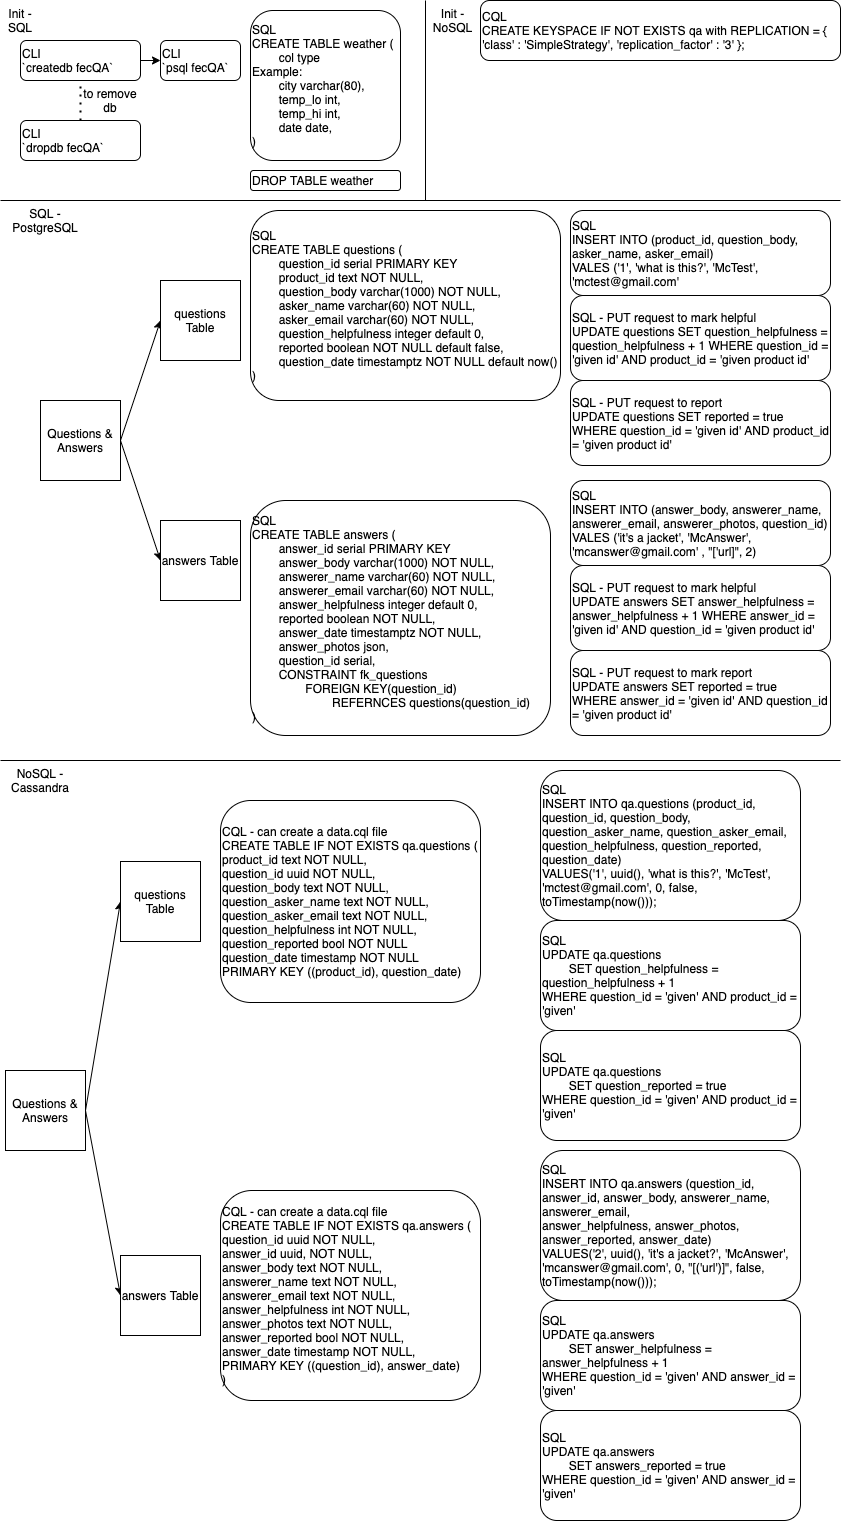

The diagram above was exported from draw.io. Its source (the exported page's mxGraphModel, read from the mxfile embedded in the PNG):
<mxGraphModel dx="523" dy="675" grid="1" gridSize="10" guides="1" tooltips="1" connect="1" arrows="1" fold="1" page="1" pageScale="1" pageWidth="850" pageHeight="1100" math="0" shadow="0">
  <root>
    <mxCell id="0" />
    <mxCell id="1" parent="0" />
    <mxCell id="15" style="edgeStyle=none;html=1;exitX=1;exitY=0.5;exitDx=0;exitDy=0;entryX=0;entryY=0.5;entryDx=0;entryDy=0;" parent="1" source="2" target="12" edge="1">
      <mxGeometry relative="1" as="geometry" />
    </mxCell>
    <mxCell id="16" style="edgeStyle=none;html=1;exitX=1;exitY=0.5;exitDx=0;exitDy=0;entryX=0;entryY=0.5;entryDx=0;entryDy=0;" parent="1" source="2" target="14" edge="1">
      <mxGeometry relative="1" as="geometry" />
    </mxCell>
    <mxCell id="2" value="Questions &amp;amp; Answers" style="whiteSpace=wrap;html=1;aspect=fixed;" parent="1" vertex="1">
      <mxGeometry x="40" y="400" width="80" height="80" as="geometry" />
    </mxCell>
    <mxCell id="3" value="SQL - PostgreSQL" style="text;html=1;strokeColor=none;fillColor=none;align=center;verticalAlign=middle;whiteSpace=wrap;rounded=0;" parent="1" vertex="1">
      <mxGeometry y="200" width="90" height="40" as="geometry" />
    </mxCell>
    <mxCell id="5" value="Init - SQL" style="text;html=1;strokeColor=none;fillColor=none;align=center;verticalAlign=middle;whiteSpace=wrap;rounded=0;" parent="1" vertex="1">
      <mxGeometry width="40" height="40" as="geometry" />
    </mxCell>
    <mxCell id="11" style="edgeStyle=none;html=1;exitX=1;exitY=0.5;exitDx=0;exitDy=0;entryX=0;entryY=0.5;entryDx=0;entryDy=0;" parent="1" source="6" target="10" edge="1">
      <mxGeometry relative="1" as="geometry" />
    </mxCell>
    <mxCell id="6" value="CLI&lt;br&gt;`createdb fecQA`" style="rounded=1;whiteSpace=wrap;html=1;align=left;" parent="1" vertex="1">
      <mxGeometry x="20" y="40" width="120" height="40" as="geometry" />
    </mxCell>
    <mxCell id="7" value="CLI&lt;br&gt;`dropdb fecQA`" style="rounded=1;whiteSpace=wrap;html=1;align=left;" parent="1" vertex="1">
      <mxGeometry x="20" y="120" width="120" height="40" as="geometry" />
    </mxCell>
    <mxCell id="8" value="" style="endArrow=none;dashed=1;html=1;dashPattern=1 3;strokeWidth=2;entryX=0.5;entryY=1;entryDx=0;entryDy=0;exitX=0.5;exitY=0;exitDx=0;exitDy=0;" parent="1" source="7" target="6" edge="1">
      <mxGeometry width="50" height="50" relative="1" as="geometry">
        <mxPoint x="330" y="280" as="sourcePoint" />
        <mxPoint x="380" y="230" as="targetPoint" />
      </mxGeometry>
    </mxCell>
    <mxCell id="9" value="to remove db" style="text;html=1;strokeColor=none;fillColor=none;align=center;verticalAlign=middle;whiteSpace=wrap;rounded=0;" parent="1" vertex="1">
      <mxGeometry x="80" y="80" width="60" height="40" as="geometry" />
    </mxCell>
    <mxCell id="10" value="CLI&lt;br&gt;`psql fecQA`" style="rounded=1;whiteSpace=wrap;html=1;align=left;" parent="1" vertex="1">
      <mxGeometry x="160" y="40" width="80" height="40" as="geometry" />
    </mxCell>
    <mxCell id="12" value="questions Table" style="whiteSpace=wrap;html=1;aspect=fixed;" parent="1" vertex="1">
      <mxGeometry x="160" y="280" width="80" height="80" as="geometry" />
    </mxCell>
    <mxCell id="13" value="" style="endArrow=none;html=1;" parent="1" edge="1">
      <mxGeometry width="50" height="50" relative="1" as="geometry">
        <mxPoint y="200" as="sourcePoint" />
        <mxPoint x="840" y="200" as="targetPoint" />
      </mxGeometry>
    </mxCell>
    <mxCell id="14" value="answers Table" style="whiteSpace=wrap;html=1;aspect=fixed;" parent="1" vertex="1">
      <mxGeometry x="160" y="520" width="80" height="80" as="geometry" />
    </mxCell>
    <mxCell id="17" value="SQL&lt;br&gt;CREATE TABLE weather (&lt;br&gt;&lt;span style=&quot;white-space: pre&quot;&gt;&#09;&lt;/span&gt;col type&lt;br&gt;Example:&lt;br&gt;&lt;span style=&quot;white-space: pre&quot;&gt;&#09;&lt;/span&gt;city varchar(80),&lt;br&gt;&lt;span style=&quot;white-space: pre&quot;&gt;&#09;&lt;/span&gt;temp_lo int,&lt;br&gt;&lt;span style=&quot;white-space: pre&quot;&gt;&#09;&lt;/span&gt;temp_hi int,&lt;br&gt;&lt;span style=&quot;white-space: pre&quot;&gt;&#09;&lt;/span&gt;date date,&lt;br&gt;)" style="rounded=1;whiteSpace=wrap;html=1;align=left;" parent="1" vertex="1">
      <mxGeometry x="250" y="10" width="150" height="150" as="geometry" />
    </mxCell>
    <mxCell id="18" value="SQL&lt;br&gt;CREATE TABLE questions (&lt;br&gt;&lt;span&gt;&#09;&lt;/span&gt;&lt;span style=&quot;white-space: pre&quot;&gt;&#09;&lt;/span&gt;question_id serial PRIMARY KEY&lt;br&gt;&lt;span&gt;&#09;&lt;/span&gt;&lt;span style=&quot;white-space: pre&quot;&gt;&#09;&lt;/span&gt;product_id text NOT NULL,&lt;br&gt;&lt;span&gt;&#09;&lt;/span&gt;&lt;span style=&quot;white-space: pre&quot;&gt;&#09;&lt;/span&gt;question_body varchar(1000) NOT NULL,&lt;br&gt;&lt;span&gt;&#09;&lt;/span&gt;&lt;span style=&quot;white-space: pre&quot;&gt;&#09;&lt;/span&gt;asker_name varchar(60) NOT NULL,&lt;br&gt;&lt;span&gt;&#09;&lt;/span&gt;&lt;span style=&quot;white-space: pre&quot;&gt;&#09;&lt;/span&gt;asker_email varchar(60) NOT NULL,&lt;br&gt;&lt;span style=&quot;white-space: pre&quot;&gt;&#09;&lt;/span&gt;question_helpfulness integer default 0,&lt;br&gt;&lt;span&gt;&#09;&lt;/span&gt;&lt;span style=&quot;white-space: pre&quot;&gt;&#09;&lt;/span&gt;reported boolean NOT NULL default false,&lt;br&gt;&lt;span&gt;&#09;&lt;/span&gt;&lt;span style=&quot;white-space: pre&quot;&gt;&#09;&lt;/span&gt;question_date timestamptz NOT NULL default now()&lt;br&gt;)" style="rounded=1;whiteSpace=wrap;html=1;align=left;" parent="1" vertex="1">
      <mxGeometry x="250" y="210" width="310" height="190" as="geometry" />
    </mxCell>
    <mxCell id="19" value="DROP TABLE weather" style="rounded=1;whiteSpace=wrap;html=1;align=left;" parent="1" vertex="1">
      <mxGeometry x="250" y="170" width="150" height="20" as="geometry" />
    </mxCell>
    <mxCell id="21" value="SQL&lt;br&gt;CREATE TABLE answers (&lt;br&gt;&lt;span&gt;&#09;&lt;/span&gt;&lt;span style=&quot;white-space: pre&quot;&gt;&#09;&lt;/span&gt;answer_id serial PRIMARY KEY&lt;br&gt;&lt;span&gt;&#09;&lt;/span&gt;&lt;span style=&quot;white-space: pre&quot;&gt;&#09;&lt;/span&gt;answer_body varchar(1000) NOT NULL,&lt;br&gt;&lt;span&gt;&#09;&lt;/span&gt;&lt;span style=&quot;white-space: pre&quot;&gt;&#09;&lt;/span&gt;answerer_name varchar(60) NOT NULL,&lt;br&gt;&lt;span style=&quot;white-space: pre&quot;&gt;&#09;&lt;/span&gt;answerer_email&amp;nbsp;varchar(60) NOT NULL,&lt;br&gt;&lt;span style=&quot;white-space: pre&quot;&gt;&#09;&lt;/span&gt;answer_helpfulness integer default 0,&lt;br&gt;&lt;span&gt;&#09;&lt;/span&gt;&lt;span style=&quot;white-space: pre&quot;&gt;&#09;&lt;/span&gt;reported boolean NOT NULL,&lt;br&gt;&lt;span&gt;&#09;&lt;/span&gt;&lt;span style=&quot;white-space: pre&quot;&gt;&#09;&lt;/span&gt;answer_date timestamptz NOT NULL,&lt;br&gt;&lt;span style=&quot;white-space: pre&quot;&gt;&#09;&lt;/span&gt;answer_photos json,&lt;br&gt;&lt;span style=&quot;white-space: pre&quot;&gt;&#09;&lt;/span&gt;question_id serial,&lt;br&gt;&lt;span style=&quot;white-space: pre&quot;&gt;&#09;&lt;/span&gt;CONSTRAINT fk_questions&lt;br&gt;&lt;span style=&quot;white-space: pre&quot;&gt;&#09;&lt;/span&gt;&lt;span style=&quot;white-space: pre&quot;&gt;&#09;&lt;/span&gt;FOREIGN KEY(question_id)&lt;br&gt;&lt;span style=&quot;white-space: pre&quot;&gt;&#09;&lt;/span&gt;&lt;span style=&quot;white-space: pre&quot;&gt;&#09;&lt;/span&gt;&lt;span style=&quot;white-space: pre&quot;&gt;&#09;&lt;/span&gt;REFERNCES questions(question_id)&lt;br&gt;)" style="rounded=1;whiteSpace=wrap;html=1;align=left;" parent="1" vertex="1">
      <mxGeometry x="250" y="500" width="300" height="235" as="geometry" />
    </mxCell>
    <mxCell id="22" value="SQL&lt;br&gt;INSERT INTO (product_id, question_body, asker_name, asker_email)&lt;br&gt;VALES ('1', 'what is this?', 'McTest', 'mctest@gmail.com'&amp;nbsp;" style="rounded=1;whiteSpace=wrap;html=1;align=left;" parent="1" vertex="1">
      <mxGeometry x="570" y="210" width="260" height="85" as="geometry" />
    </mxCell>
    <mxCell id="23" value="SQL&lt;br&gt;INSERT INTO (answer_body, answerer_name, answerer_email, answerer_photos, question_id)&lt;br&gt;VALES ('it's a jacket', 'McAnswer', 'mcanswer@gmail.com' , &quot;['url]&quot;, 2)" style="rounded=1;whiteSpace=wrap;html=1;align=left;" parent="1" vertex="1">
      <mxGeometry x="570" y="480" width="260" height="85" as="geometry" />
    </mxCell>
    <mxCell id="24" value="SQL - PUT request to mark helpful&lt;br&gt;UPDATE questions SET question_helpfulness = question_helpfulness + 1 WHERE question_id = 'given id' AND product_id = 'given product id'" style="rounded=1;whiteSpace=wrap;html=1;align=left;" parent="1" vertex="1">
      <mxGeometry x="570" y="295" width="260" height="85" as="geometry" />
    </mxCell>
    <mxCell id="26" value="SQL - PUT request to report&lt;br&gt;UPDATE questions SET reported = true WHERE question_id = 'given id' AND product_id = 'given product id'" style="rounded=1;whiteSpace=wrap;html=1;align=left;" parent="1" vertex="1">
      <mxGeometry x="570" y="380" width="260" height="85" as="geometry" />
    </mxCell>
    <mxCell id="27" value="SQL - PUT request to mark helpful&lt;br&gt;UPDATE answers SET answer_helpfulness = answer_helpfulness + 1 WHERE answer_id = 'given id' AND question_id = 'given product id'" style="rounded=1;whiteSpace=wrap;html=1;align=left;" parent="1" vertex="1">
      <mxGeometry x="570" y="565" width="260" height="85" as="geometry" />
    </mxCell>
    <mxCell id="28" value="SQL - PUT request to mark report&lt;br&gt;UPDATE answers SET reported = true &lt;br&gt;WHERE answer_id = 'given id' AND question_id = 'given product id'" style="rounded=1;whiteSpace=wrap;html=1;align=left;" parent="1" vertex="1">
      <mxGeometry x="570" y="650" width="260" height="85" as="geometry" />
    </mxCell>
    <mxCell id="29" value="" style="endArrow=none;html=1;" parent="1" edge="1">
      <mxGeometry width="50" height="50" relative="1" as="geometry">
        <mxPoint y="760" as="sourcePoint" />
        <mxPoint x="840" y="760" as="targetPoint" />
      </mxGeometry>
    </mxCell>
    <mxCell id="30" value="NoSQL - Cassandra" style="text;html=1;strokeColor=none;fillColor=none;align=center;verticalAlign=middle;whiteSpace=wrap;rounded=0;" parent="1" vertex="1">
      <mxGeometry y="760" width="80" height="40" as="geometry" />
    </mxCell>
    <mxCell id="46" style="edgeStyle=none;html=1;exitX=1;exitY=0.5;exitDx=0;exitDy=0;entryX=0;entryY=0.5;entryDx=0;entryDy=0;" parent="1" source="31" target="44" edge="1">
      <mxGeometry relative="1" as="geometry" />
    </mxCell>
    <mxCell id="47" style="edgeStyle=none;html=1;exitX=1;exitY=0.5;exitDx=0;exitDy=0;entryX=0;entryY=0.5;entryDx=0;entryDy=0;" parent="1" source="31" target="45" edge="1">
      <mxGeometry relative="1" as="geometry" />
    </mxCell>
    <mxCell id="31" value="Questions &amp;amp; Answers" style="whiteSpace=wrap;html=1;aspect=fixed;" parent="1" vertex="1">
      <mxGeometry x="5" y="1070" width="80" height="80" as="geometry" />
    </mxCell>
    <mxCell id="34" value="" style="endArrow=none;html=1;" parent="1" edge="1">
      <mxGeometry width="50" height="50" relative="1" as="geometry">
        <mxPoint x="425" y="200" as="sourcePoint" />
        <mxPoint x="425" as="targetPoint" />
      </mxGeometry>
    </mxCell>
    <mxCell id="35" value="Init - NoSQL" style="text;html=1;strokeColor=none;fillColor=none;align=center;verticalAlign=middle;whiteSpace=wrap;rounded=0;" parent="1" vertex="1">
      <mxGeometry x="425" width="55" height="40" as="geometry" />
    </mxCell>
    <mxCell id="36" value="CQL&lt;br&gt;CREATE KEYSPACE IF NOT EXISTS qa with REPLICATION = { 'class' : 'SimpleStrategy', 'replication_factor' : '3' };" style="rounded=1;whiteSpace=wrap;html=1;align=left;" parent="1" vertex="1">
      <mxGeometry x="480" width="360" height="60" as="geometry" />
    </mxCell>
    <mxCell id="37" value="CQL - can create a data.cql file&lt;br&gt;CREATE TABLE IF NOT EXISTS qa.questions (&lt;br&gt;&lt;span&gt;&#09;&lt;/span&gt;&lt;span&gt;&#09;&lt;/span&gt;&lt;span&gt;&lt;span&gt;&#09;&lt;/span&gt;product_id text NOT NULL,&#09;&lt;/span&gt;&lt;br&gt;&lt;span&gt;&#09;&lt;/span&gt;question_id uuid NOT NULL,&lt;br&gt;&lt;span&gt;&#09;&lt;/span&gt;question_body text NOT NULL,&lt;br&gt;&lt;span&gt;&lt;/span&gt;&lt;span&gt;&lt;/span&gt;&lt;span&gt;&#09;&lt;/span&gt;question_asker_name text NOT NULL,&lt;br&gt;&lt;span&gt;&#09;&lt;/span&gt;&lt;span&gt;&#09;&lt;/span&gt;&lt;span&gt;&#09;&lt;/span&gt;question_asker_email text NOT NULL,&lt;br&gt;&lt;span&gt;&#09;&lt;/span&gt;&lt;span&gt;&#09;&lt;/span&gt;&lt;span&gt;&#09;&lt;/span&gt;question_helpfulness int NOT NULL,&lt;br&gt;&lt;span&gt;&#09;&lt;/span&gt;&lt;span&gt;&#09;&lt;/span&gt;&lt;span&gt;&#09;&lt;/span&gt;question_reported bool NOT NULL&lt;br&gt;&lt;span&gt;&#09;&lt;/span&gt;&lt;span&gt;&#09;&lt;/span&gt;&lt;span&gt;&#09;&lt;/span&gt;question_date timestamp NOT NULL&lt;br&gt;PRIMARY KEY ((product_id), question_date)" style="rounded=1;whiteSpace=wrap;html=1;align=left;" parent="1" vertex="1">
      <mxGeometry x="220" y="800" width="260" height="202" as="geometry" />
    </mxCell>
    <mxCell id="39" value="CQL - can create a data.cql file&lt;br&gt;CREATE TABLE IF NOT EXISTS qa.answers (&lt;br&gt;question_id uuid NOT NULL,&lt;br&gt;answer_id uuid, NOT NULL,&lt;br&gt;answer_body text NOT NULL,&amp;nbsp;&lt;br&gt;answerer_name text NOT NULL,&lt;br&gt;answerer_email&amp;nbsp;text NOT NULL,&lt;br&gt;answer_helpfulness int NOT NULL,&lt;br&gt;answer_photos text NOT NULL,&lt;br&gt;answer_reported bool NOT NULL,&lt;br&gt;answer_date timestamp NOT NULL,&lt;br&gt;PRIMARY KEY ((question_id), answer_date)&lt;br&gt;)" style="rounded=1;whiteSpace=wrap;html=1;align=left;" parent="1" vertex="1">
      <mxGeometry x="220" y="1190" width="260" height="210" as="geometry" />
    </mxCell>
    <mxCell id="41" value="SQL&lt;br&gt;INSERT INTO qa.questions (product_id, question_id, question_body, question_asker_name, question_asker_email,&lt;br&gt;question_helpfulness, question_reported, question_date)&lt;br&gt;VALUES('1', uuid(), 'what is this?', 'McTest', 'mctest@gmail.com', 0, false, toTimestamp(now()));" style="rounded=1;whiteSpace=wrap;html=1;align=left;" parent="1" vertex="1">
      <mxGeometry x="540" y="770" width="260" height="150" as="geometry" />
    </mxCell>
    <mxCell id="42" value="SQL&lt;br&gt;UPDATE qa.questions&lt;br&gt;&lt;span style=&quot;white-space: pre&quot;&gt;&#09;&lt;/span&gt;SET question_helpfulness = question_helpfulness + 1&lt;br&gt;WHERE question_id = 'given' AND product_id = 'given'" style="rounded=1;whiteSpace=wrap;html=1;align=left;" parent="1" vertex="1">
      <mxGeometry x="540" y="920" width="260" height="110" as="geometry" />
    </mxCell>
    <mxCell id="43" value="SQL&lt;br&gt;UPDATE qa.questions&lt;br&gt;&lt;span style=&quot;white-space: pre&quot;&gt;&#09;&lt;/span&gt;SET question_reported = true&lt;br&gt;WHERE question_id = 'given' AND product_id = 'given'" style="rounded=1;whiteSpace=wrap;html=1;align=left;" parent="1" vertex="1">
      <mxGeometry x="540" y="1030" width="260" height="110" as="geometry" />
    </mxCell>
    <mxCell id="44" value="questions Table" style="whiteSpace=wrap;html=1;aspect=fixed;" parent="1" vertex="1">
      <mxGeometry x="120" y="861" width="80" height="80" as="geometry" />
    </mxCell>
    <mxCell id="45" value="answers Table" style="whiteSpace=wrap;html=1;aspect=fixed;" parent="1" vertex="1">
      <mxGeometry x="120" y="1255" width="80" height="80" as="geometry" />
    </mxCell>
    <mxCell id="48" value="SQL&lt;br&gt;INSERT INTO qa.answers (question_id, answer_id, answer_body, answerer_name, answerer_email,&lt;br&gt;answer_helpfulness, answer_photos, answer_reported, answer_date)&lt;br&gt;VALUES('2', uuid(), 'it's a jacket?', 'McAnswer', 'mcanswer@gmail.com', 0, &quot;[('url')]&quot;, false, toTimestamp(now()));" style="rounded=1;whiteSpace=wrap;html=1;align=left;" parent="1" vertex="1">
      <mxGeometry x="540" y="1150" width="260" height="150" as="geometry" />
    </mxCell>
    <mxCell id="49" value="SQL&lt;br&gt;UPDATE qa.answers&lt;br&gt;&lt;span style=&quot;white-space: pre&quot;&gt;&#09;&lt;/span&gt;SET answer_helpfulness = answer_helpfulness + 1&lt;br&gt;WHERE question_id = 'given' AND answer_id = 'given'" style="rounded=1;whiteSpace=wrap;html=1;align=left;" parent="1" vertex="1">
      <mxGeometry x="540" y="1300" width="260" height="110" as="geometry" />
    </mxCell>
    <mxCell id="51" value="SQL&lt;br&gt;UPDATE qa.answers&lt;br&gt;&lt;span style=&quot;white-space: pre&quot;&gt;&#09;&lt;/span&gt;SET answers_reported = true&lt;br&gt;WHERE question_id = 'given' AND answer_id = 'given'" style="rounded=1;whiteSpace=wrap;html=1;align=left;" parent="1" vertex="1">
      <mxGeometry x="540" y="1410" width="260" height="110" as="geometry" />
    </mxCell>
  </root>
</mxGraphModel>